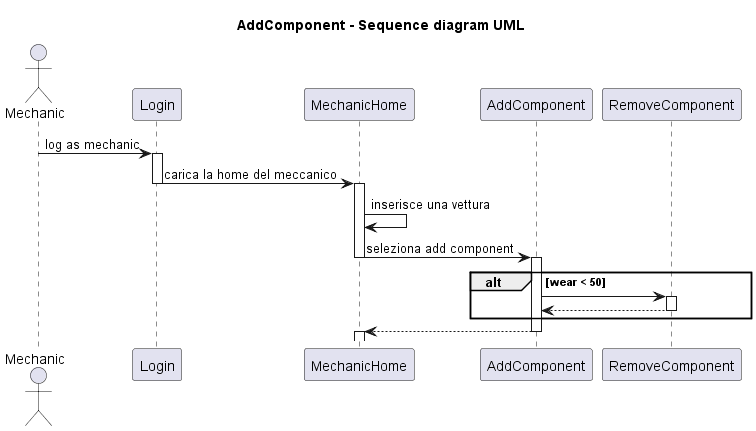

The diagram above was rendered by PlantUML. Its source (embedded in the PNG):
@startuml
title AddComponent - Sequence diagram UML

actor Mechanic

participant Login
participant MechanicHome
participant AddComponent
participant RemoveComponent

Mechanic -> Login : log as mechanic

activate Login
Login -> MechanicHome : carica la home del meccanico
deactivate Login

activate MechanicHome
MechanicHome -> MechanicHome : inserisce una vettura

MechanicHome -> AddComponent : seleziona add component

deactivate MechanicHome
activate AddComponent

alt wear < 50
    AddComponent -> RemoveComponent
    activate RemoveComponent
    RemoveComponent --> AddComponent
    deactivate RemoveComponent
end

AddComponent --> MechanicHome
deactivate AddComponent
activate MechanicHome

@enduml